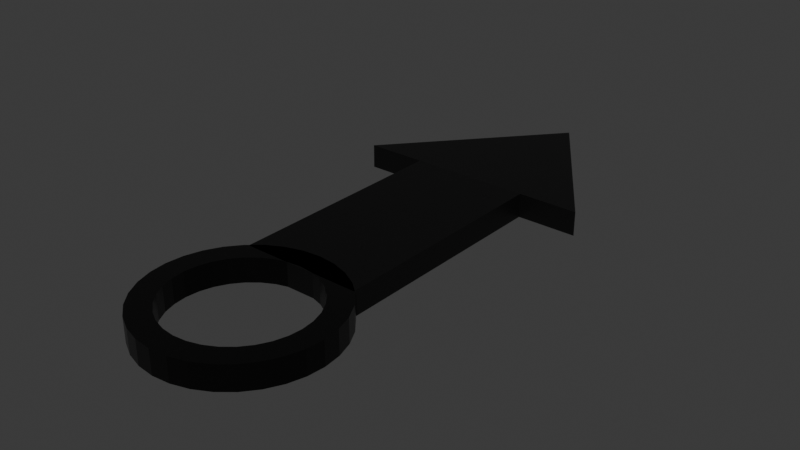 # Source: aiguille_heure.blend  (saved by Blender 5.1.30; exported with 4.5.12 LTS)
import bpy
from mathutils import Matrix  # noqa: F401  (used for matrix-valued properties, if any)

bpy.ops.wm.read_factory_settings(use_empty=True)
scene = bpy.context.scene
scene.name = 'Scene'

# ---- collections
col_collection = bpy.data.collections.new('Collection'); scene.collection.children.link(col_collection)

# ---- materials (node trees are filled in below, after node groups)
mat_material_001 = bpy.data.materials.new('Material.001')
mat_material_001.use_backface_culling_lightprobe_volume = False
mat_material = bpy.data.materials.new('Material')
mat_material.use_backface_culling_lightprobe_volume = False

# ---- material node trees
mat_material_001.use_nodes = True; mat_material_001.node_tree.nodes.clear()
_N = mat_material_001.node_tree.nodes; _L = mat_material_001.node_tree.links
n0 = _N.new('ShaderNodeBsdfPrincipled'); n0.name = 'Principled BSDF'; n0.location = (18, 296)
n0.inputs[0].default_value = (0.0, 0.0, 0.0, 1.0)
n0.inputs[2].default_value = 0.3
n1 = _N.new('ShaderNodeOutputMaterial'); n1.name = 'Material Output'; n1.location = (300, 300)
_L.new(n0.outputs[0], n1.inputs[0])
n1.is_active_output = True
mat_material.use_nodes = True; mat_material.node_tree.nodes.clear()
_N = mat_material.node_tree.nodes; _L = mat_material.node_tree.links
n0 = _N.new('ShaderNodeBsdfPrincipled'); n0.name = 'Principled BSDF'; n0.location = (10, 300)
n0.inputs[0].default_value = (0.0, 0.0, 0.0, 1.0)
n1 = _N.new('ShaderNodeOutputMaterial'); n1.name = 'Material Output'; n1.location = (300, 300)
_L.new(n0.outputs[0], n1.inputs[0])
n1.is_active_output = True

# ---- world
world_world = bpy.data.worlds.new('World'); scene.world = world_world
world_world.use_nodes = True; world_world.node_tree.nodes.clear()
_N = world_world.node_tree.nodes; _L = world_world.node_tree.links
n0 = _N.new('ShaderNodeOutputWorld'); n0.name = 'World Output'; n0.location = (300, 300)
n1 = _N.new('ShaderNodeBackground'); n1.name = 'Background'; n1.location = (10, 300)
n1.inputs[0].default_value = (0.05088, 0.05088, 0.05088, 1.0)
_L.new(n1.outputs[0], n0.inputs[0])
n0.is_active_output = True
world_world.color = (0.05088, 0.05088, 0.05088)
world_world.sun_shadow_jitter_overblur = 0.0

# ---- meshes
me_plane = bpy.data.meshes.new('Plane')
me_plane.from_pydata([(-0.4167, 0.6236, 0.0), (-0.287, 0.6929, 0.0), (-0.1463, 0.7356, 0.0), (2.037e-10, 0.75, 0.0), (-0.5303, 0.5303, 0.0), (-0.6236, 0.4167, 0.0), (-0.6929, 0.287, 0.0), (-0.7356, 0.1463, 0.0), (-0.75, 3.725e-09, 0.0), (-0.7356, -0.1463, 0.0), (-0.6929, -0.287, 0.0), (-0.6236, -0.4167, 0.0), (-0.5303, -0.5303, 0.0), (-0.4167, -0.6236, 0.0), (-0.287, -0.6929, 0.0), (-0.1463, -0.7356, 0.0), (2.037e-10, -0.75, 0.0), (0.1463, -0.7356, 0.0), (0.287, -0.6929, 0.0), (0.4167, -0.6236, 0.0), (0.5303, -0.5303, 0.0), (0.6236, -0.4167, 0.0), (0.6929, -0.287, 0.0), (0.7356, -0.1463, 0.0), (0.75, 3.725e-09, 0.0), (0.7356, 0.1463, 0.0), (0.6929, 0.287, 0.0), (0.6236, 0.4167, 0.0), (0.5303, 0.5303, 0.0), (0.4167, 0.6236, 0.0), (0.287, 0.6929, 0.0), (0.1463, 0.7356, 0.0), (-0.3125, 0.4677, 0.0), (-0.2153, 0.5197, 0.0), (-0.1097, 0.5517, 0.0), (-2.066e-09, 0.5625, 0.0), (-0.3977, 0.3977, 0.0), (-0.4677, 0.3125, 0.0), (-0.5197, 0.2153, 0.0), (-0.5517, 0.1097, 0.0), (-0.5625, 6.519e-09, 0.0), (-0.5517, -0.1097, 0.0), (-0.5197, -0.2153, 0.0), (-0.4677, -0.3125, 0.0), (-0.3977, -0.3977, 0.0), (-0.3125, -0.4677, 0.0), (-0.2153, -0.5197, 0.0), (-0.1097, -0.5517, 0.0), (-2.066e-09, -0.5625, 0.0), (0.1097, -0.5517, 0.0), (0.2153, -0.5197, 0.0), (0.3125, -0.4677, 0.0), (0.3977, -0.3977, 0.0), (0.4677, -0.3125, 0.0), (0.5197, -0.2153, 0.0), (0.5517, -0.1097, 0.0), (0.5625, 6.519e-09, 0.0), (0.5517, 0.1097, 0.0), (0.5197, 0.2153, 0.0), (0.4677, 0.3125, 0.0), (0.3977, 0.3977, 0.0), (0.3125, 0.4677, 0.0), (0.2153, 0.5197, 0.0), (0.1097, 0.5517, 0.0), (-0.6929, 0.287, 0.2), (-0.6236, 0.4167, 0.2), (-0.5303, 0.5303, 0.2), (-0.4167, 0.6236, 0.2), (-0.287, 0.6929, 0.2), (-0.1463, 0.7356, 0.2), (2.037e-10, 0.75, 0.2), (-0.7356, 0.1463, 0.2), (-0.75, 3.725e-09, 0.2), (-0.7356, -0.1463, 0.2), (-0.6929, -0.287, 0.2), (-0.6236, -0.4167, 0.2), (-0.5303, -0.5303, 0.2), (-0.4167, -0.6236, 0.2), (-0.287, -0.6929, 0.2), (-0.1463, -0.7356, 0.2), (2.037e-10, -0.75, 0.2), (0.1463, -0.7356, 0.2), (0.287, -0.6929, 0.2), (0.4167, -0.6236, 0.2), (0.5303, -0.5303, 0.2), (0.6236, -0.4167, 0.2), (0.6929, -0.287, 0.2), (0.7356, -0.1463, 0.2), (0.75, 3.725e-09, 0.2), (0.7356, 0.1463, 0.2), (0.6929, 0.287, 0.2), (0.6236, 0.4167, 0.2), (0.5303, 0.5303, 0.2), (0.4167, 0.6236, 0.2), (0.287, 0.6929, 0.2), (0.1463, 0.7356, 0.2), (-0.5197, 0.2153, 0.2), (-0.4677, 0.3125, 0.2), (-0.3977, 0.3977, 0.2), (-0.3125, 0.4677, 0.2), (-0.2153, 0.5197, 0.2), (-0.1097, 0.5517, 0.2), (-2.066e-09, 0.5625, 0.2), (-0.5517, 0.1097, 0.2), (-0.5625, 6.519e-09, 0.2), (-0.5517, -0.1097, 0.2), (-0.5197, -0.2153, 0.2), (-0.4677, -0.3125, 0.2), (-0.3977, -0.3977, 0.2), (-0.3125, -0.4677, 0.2), (-0.2153, -0.5197, 0.2), (-0.1097, -0.5517, 0.2), (-2.066e-09, -0.5625, 0.2), (0.1097, -0.5517, 0.2), (0.2153, -0.5197, 0.2), (0.3125, -0.4677, 0.2), (0.3977, -0.3977, 0.2), (0.4677, -0.3125, 0.2), (0.5197, -0.2153, 0.2), (0.5517, -0.1097, 0.2), (0.5625, 6.519e-09, 0.2), (0.5517, 0.1097, 0.2), (0.5197, 0.2153, 0.2), (0.4677, 0.3125, 0.2), (0.3977, 0.3977, 0.2), (0.3125, 0.4677, 0.2), (0.2153, 0.5197, 0.2), (0.1097, 0.5517, 0.2), (-0.5, 0.5481, -2.533e-08), (-0.5, 0.5481, 0.2), (-0.5, 2.482, -2.533e-08), (-0.5, 2.482, 0.2), (0.5, 0.5481, -2.533e-08), (0.5, 0.5481, 0.2), (0.5, 2.482, -2.533e-08), (0.5, 2.482, 0.2), (-0.001866, 4.003, 0.1), (0.9986, 2.482, -2.533e-08), (0.9986, 2.482, 0.2), (-1.006, 2.482, -2.533e-08), (-1.006, 2.482, 0.2)], [], [(50, 18, 19, 20, 21, 22, 23, 24, 25, 26, 27, 28, 29, 30, 31, 3, 2, 1, 0, 4, 5, 6, 7, 8, 9, 10, 11, 12, 13, 14, 15, 16, 17, 49, 48, 47, 46, 45, 44, 43, 42, 41, 40, 39, 38, 37, 36, 32, 33, 34, 35, 63, 62, 61, 60, 59, 58, 57, 56, 55, 54, 53, 52, 51), (17, 18, 50, 49), (114, 115, 116, 117, 118, 119, 120, 121, 122, 123, 124, 125, 126, 127, 102, 101, 100, 99, 98, 97, 96, 103, 104, 105, 106, 107, 108, 109, 110, 111, 112, 113, 81, 80, 79, 78, 77, 76, 75, 74, 73, 72, 71, 64, 65, 66, 67, 68, 69, 70, 95, 94, 93, 92, 91, 90, 89, 88, 87, 86, 85, 84, 83, 82), (81, 113, 114, 82), (49, 50, 114, 113), (24, 23, 87, 88), (50, 51, 115, 114), (25, 24, 88, 89), (51, 52, 116, 115), (26, 25, 89, 90), (52, 53, 117, 116), (27, 26, 90, 91), (6, 5, 65, 64), (53, 54, 118, 117), (28, 27, 91, 92), (5, 4, 66, 65), (54, 55, 119, 118), (29, 28, 92, 93), (0, 1, 68, 67), (55, 56, 120, 119), (30, 29, 93, 94), (2, 3, 70, 69), (56, 57, 121, 120), (31, 30, 94, 95), (1, 2, 69, 68), (57, 58, 122, 121), (3, 31, 95, 70), (4, 0, 67, 66), (58, 59, 123, 122), (37, 38, 96, 97), (7, 6, 64, 71), (59, 60, 124, 123), (36, 37, 97, 98), (8, 7, 71, 72), (60, 61, 125, 124), (33, 32, 99, 100), (9, 8, 72, 73), (61, 62, 126, 125), (35, 34, 101, 102), (10, 9, 73, 74), (62, 63, 127, 126), (34, 33, 100, 101), (11, 10, 74, 75), (63, 35, 102, 127), (32, 36, 98, 99), (12, 11, 75, 76), (38, 39, 103, 96), (13, 12, 76, 77), (39, 40, 104, 103), (14, 13, 77, 78), (40, 41, 105, 104), (15, 14, 78, 79), (41, 42, 106, 105), (16, 15, 79, 80), (42, 43, 107, 106), (17, 16, 80, 81), (43, 44, 108, 107), (18, 17, 81, 82), (44, 45, 109, 108), (19, 18, 82, 83), (45, 46, 110, 109), (20, 19, 83, 84), (46, 47, 111, 110), (21, 20, 84, 85), (47, 48, 112, 111), (22, 21, 85, 86), (48, 49, 113, 112), (23, 22, 86, 87), (128, 129, 131, 130), (134, 135, 133, 132), (132, 133, 129, 128), (130, 134, 132, 128), (135, 131, 129, 133), (135, 138, 136), (138, 137, 136), (140, 131, 136), (134, 130, 136), (131, 135, 136), (130, 139, 136), (139, 140, 136), (137, 134, 136), (134, 137, 138, 135), (130, 131, 140, 139)])
me_plane.polygons.foreach_set('material_index', [0, 0, 0, 0, 0, 0, 0, 0, 0, 0, 0, 0, 0, 0, 0, 0, 0, 0, 0, 0, 0, 0, 0, 0, 0, 0, 0, 0, 0, 0, 0, 0, 0, 0, 0, 0, 0, 0, 0, 0, 0, 0, 0, 0, 0, 0, 0, 0, 0, 0, 0, 0, 0, 0, 0, 0, 0, 0, 0, 0, 0, 0, 0, 0, 0, 0, 0, 0, 1, 1, 1, 1, 1, 1, 1, 1, 1, 1, 1, 1, 1, 1, 1])
_uv = me_plane.uv_layers.new(name='UVMap')
_uv.uv.foreach_set('vector', [0.0, 0.0, 0.0, 0.0, 0.0, 0.0, 0.0, 0.0, 0.0, 0.0, 0.0, 0.0, 0.0, 0.0, 0.0, 0.0, 0.0, 0.0, 0.0, 0.0, 0.0, 0.0, 0.0, 0.0, 0.0, 0.0, 0.0, 0.0, 0.0, 0.0, 0.0, 0.0, 0.0, 0.0, 0.0, 0.0, 0.0, 0.0, 0.0, 0.0, 0.0, 0.0, 0.0, 0.0, 0.0, 0.0, 0.0, 0.0, 0.0, 0.0, 0.0, 0.0, 0.0, 0.0, 0.0, 0.0, 0.0, 0.0, 0.0, 0.0, 0.0, 0.0, 0.0, 0.0, 0.0, 0.0, 0.0, 0.0, 0.0, 0.0, 0.0, 0.0, 0.0, 0.0, 0.0, 0.0, 0.0, 0.0, 0.0, 0.0, 0.0, 0.0, 0.0, 0.0, 0.0, 0.0, 0.0, 0.0, 0.0, 0.0, 0.0, 0.0, 0.0, 0.0, 0.0, 0.0, 0.0, 0.0, 0.0, 0.0, 0.0, 0.0, 0.0, 0.0, 0.0, 0.0, 0.0, 0.0, 0.0, 0.0, 0.0, 0.0, 0.0, 0.0, 0.0, 0.0, 0.0, 0.0, 0.0, 0.0, 0.0, 0.0, 0.0, 0.0, 0.0, 0.0, 0.0, 0.0, 0.0, 0.0, 0.0, 0.0, 0.0, 0.0, 0.0, 0.0, 0.0, 0.0, 0.0, 0.0, 0.0, 0.0, 0.0, 0.0, 0.0, 0.0, 0.0, 0.0, 0.0, 0.0, 0.0, 0.0, 0.0, 0.0, 0.0, 0.0, 0.0, 0.0, 0.0, 0.0, 0.0, 0.0, 0.0, 0.0, 0.0, 0.0, 0.0, 0.0, 0.0, 0.0, 0.0, 0.0, 0.0, 0.0, 0.0, 0.0, 0.0, 0.0, 0.0, 0.0, 0.0, 0.0, 0.0, 0.0, 0.0, 0.0, 0.0, 0.0, 0.0, 0.0, 0.0, 0.0, 0.0, 0.0, 0.0, 0.0, 0.0, 0.0, 0.0, 0.0, 0.0, 0.0, 0.0, 0.0, 0.0, 0.0, 0.0, 0.0, 0.0, 0.0, 0.0, 0.0, 0.0, 0.0, 0.0, 0.0, 0.0, 0.0, 0.0, 0.0, 0.0, 0.0, 0.0, 0.0, 0.0, 0.0, 0.0, 0.0, 0.0, 0.0, 0.0, 0.0, 0.0, 0.0, 0.0, 0.0, 0.0, 0.0, 0.0, 0.0, 0.0, 0.0, 0.0, 0.0, 0.0, 0.0, 0.0, 0.0, 0.0, 0.0, 0.0, 0.0, 0.0, 0.0, 0.0, 0.0, 0.0, 0.0, 0.0, 0.0, 0.0, 0.0, 0.0, 0.0, 0.0, 0.0, 0.0, 0.0, 0.0, 0.0, 0.0, 0.0, 0.0, 0.0, 0.0, 0.0, 0.0, 0.0, 0.0, 0.0, 0.0, 0.0, 0.0, 0.0, 0.0, 0.0, 0.0, 0.0, 0.0, 0.0, 0.0, 0.0, 0.0, 0.0, 0.0, 0.0, 0.0, 0.0, 0.0, 0.0, 0.0, 0.0, 0.0, 0.0, 0.0, 0.0, 0.0, 0.0, 0.0, 0.0, 0.0, 0.0, 0.0, 0.0, 0.0, 0.0, 0.0, 0.0, 0.0, 0.0, 0.0, 0.0, 0.0, 0.0, 0.0, 0.0, 0.0, 0.0, 0.0, 0.0, 0.0, 0.0, 0.0, 0.0, 0.0, 0.0, 0.0, 0.0, 0.0, 0.0, 0.0, 0.0, 0.0, 0.0, 0.0, 0.0, 0.0, 0.0, 0.0, 0.0, 0.0, 0.0, 0.0, 0.0, 0.0, 0.0, 0.0, 0.0, 0.0, 0.0, 0.0, 0.0, 0.0, 0.0, 0.0, 0.0, 0.0, 0.0, 0.0, 0.0, 0.0, 0.0, 0.0, 0.0, 0.0, 0.0, 0.0, 0.0, 0.0, 0.0, 0.0, 0.0, 0.0, 0.0, 0.0, 0.0, 0.0, 0.0, 0.0, 0.0, 0.0, 0.0, 0.0, 0.0, 0.0, 0.0, 0.0, 0.0, 0.0, 0.0, 0.0, 0.0, 0.0, 0.0, 0.0, 0.0, 0.0, 0.0, 0.0, 0.0, 0.0, 0.0, 0.0, 0.0, 0.0, 0.0, 0.0, 0.0, 0.0, 0.0, 0.0, 0.0, 0.0, 0.0, 0.0, 0.0, 0.0, 0.0, 0.0, 0.0, 0.0, 0.0, 0.0, 0.0, 0.0, 0.0, 0.0, 0.0, 0.0, 0.0, 0.0, 0.0, 0.0, 0.0, 0.0, 0.0, 0.0, 0.0, 0.0, 0.0, 0.0, 0.0, 0.0, 0.0, 0.0, 0.0, 0.0, 0.0, 0.0, 0.0, 0.0, 0.0, 0.0, 0.0, 0.0, 0.0, 0.0, 0.0, 0.0, 0.0, 0.0, 0.0, 0.0, 0.0, 0.0, 0.0, 0.0, 0.0, 0.0, 0.0, 0.0, 0.0, 0.0, 0.0, 0.0, 0.0, 0.0, 0.0, 0.0, 0.0, 0.0, 0.0, 0.0, 0.0, 0.0, 0.0, 0.0, 0.0, 0.0, 0.0, 0.0, 0.0, 0.0, 0.0, 0.0, 0.0, 0.0, 0.0, 0.0, 0.0, 0.0, 0.0, 0.0, 0.0, 0.0, 0.0, 0.0, 0.0, 0.0, 0.0, 0.0, 0.0, 0.0, 0.0, 0.0, 0.0, 0.0, 0.0, 0.0, 0.0, 0.0, 0.0, 0.0, 0.0, 0.0, 0.0, 0.0, 0.0, 0.0, 0.0, 0.0, 0.0, 0.0, 0.0, 0.0, 0.0, 0.0, 0.0, 0.0, 0.0, 0.0, 0.0, 0.0, 0.0, 0.0, 0.0, 0.0, 0.0, 0.0, 0.0, 0.0, 0.0, 0.0, 0.0, 0.0, 0.0, 0.0, 0.0, 0.0, 0.0, 0.0, 0.0, 0.0, 0.0, 0.0, 0.0, 0.0, 0.0, 0.0, 0.0, 0.0, 0.0, 0.0, 0.0, 0.0, 0.0, 0.0, 0.0, 0.0, 0.0, 0.0, 0.0, 0.0, 0.0, 0.0, 0.0, 0.0, 0.0, 0.0, 0.0, 0.0, 0.0, 0.0, 0.0, 0.0, 0.0, 0.0, 0.0, 0.0, 0.0, 0.0, 0.0, 0.0, 0.0, 0.0, 0.0, 0.0, 0.0, 0.0, 0.0, 0.0, 0.0, 0.0, 0.0, 0.0, 0.0, 0.0, 0.0, 0.0, 0.0, 0.0, 0.0, 0.0, 0.0, 0.0, 0.0, 0.0, 0.0, 0.0, 0.0, 0.0, 0.0, 0.0, 0.0, 0.0, 0.0, 0.0, 0.0, 0.0, 0.0, 0.0, 0.0, 0.0, 0.0, 0.0, 0.0, 0.0, 0.0, 0.0, 0.0, 0.0, 0.0, 0.0, 0.0, 0.0, 0.0, 0.0, 0.0, 0.0, 0.0, 0.0, 0.0, 0.0, 0.0, 0.0, 0.0, 0.0, 0.0, 0.0, 0.0, 0.0, 0.0, 0.0, 0.0, 0.0, 0.0, 0.0, 0.0, 0.0, 0.0, 0.0, 0.0, 0.0, 0.0, 0.0, 0.0, 0.0, 0.0, 0.0, 0.0, 0.0, 0.0, 0.0, 0.0, 0.0, 0.0, 0.0, 0.0, 0.0, 0.0, 0.0, 0.0, 0.0, 0.0, 0.0, 0.0, 0.0, 0.0, 0.0, 0.0, 0.0, 0.0, 0.0, 0.0, 0.0, 0.0, 0.0, 0.0, 0.0, 0.0, 0.0, 0.0, 0.0, 0.0, 0.0, 0.0, 0.0, 0.0, 0.0, 0.0, 0.0, 0.0, 0.0, 0.0, 0.0, 0.0, 0.0, 0.0, 0.0, 0.0, 0.0, 0.0, 0.0, 0.0, 0.0, 0.0, 0.0, 0.0, 0.0, 0.0, 0.0, 0.0, 0.0, 0.0, 0.0, 0.0, 0.0, 0.0, 0.0, 0.0, 0.0, 0.0, 0.0, 0.0, 0.0, 0.0, 0.0, 0.0, 0.0, 0.0, 0.0, 0.0, 0.0, 0.0, 0.375, 0.0, 0.625, 0.0, 0.625, 0.25, 0.375, 0.25, 0.375, 0.5, 0.625, 0.5, 0.625, 0.75, 0.375, 0.75, 0.375, 0.75, 0.625, 0.75, 0.625, 1.0, 0.375, 1.0, 0.125, 0.5, 0.375, 0.5, 0.375, 0.75, 0.125, 0.75, 0.625, 0.5, 0.875, 0.5, 0.875, 0.75, 0.625, 0.75, 0.0, 0.0, 0.0, 0.0, 0.0, 0.0, 0.0, 0.0, 0.0, 0.0, 0.0, 0.0, 0.0, 0.0, 0.0, 0.0, 0.0, 0.0, 0.375, 0.5, 0.125, 0.5, 0.375, 0.5, 0.875, 0.5, 0.625, 0.5, 0.875, 0.5, 0.0, 0.0, 0.0, 0.0, 0.0, 0.0, 0.0, 0.0, 0.0, 0.0, 0.0, 0.0, 0.0, 0.0, 0.0, 0.0, 0.0, 0.0, 0.0, 0.0, 0.0, 0.0, 0.0, 0.0, 0.0, 0.0, 0.0, 0.0, 0.0, 0.0, 0.0, 0.0, 0.0, 0.0])
me_plane.materials.append(mat_material_001)
me_plane.materials.append(mat_material)
me_plane.update()

# ---- objects
ob_plane = bpy.data.objects.new('Plane', me_plane)

# ---- transforms, parenting, visibility, modifiers, constraints
ob_plane.location = (0.0, 0.0, 0.0)
_m = ob_plane.modifiers.new('Boolean', 'BOOLEAN')

# ---- collection membership
col_collection.objects.link(ob_plane)

# ---- scene / render settings (as saved in the file)
scene.frame_start = 1; scene.frame_end = 250; scene.frame_set(1)
scene.render.engine = 'BLENDER_EEVEE_NEXT'
scene.render.bake_bias = 0.0
scene.render.bake_samples = 0
bpy.context.view_layer.update()

# ---- added for rendering (the .blend has no active camera and no usable light): camera, sun
cam_auto = bpy.data.cameras.new('AutoCamera')
cam_auto.lens = 50.0
cam_auto.sensor_width = 36.0
cam_auto.clip_end = 1000.0
ob_auto_camera = bpy.data.objects.new('AutoCamera', cam_auto)
scene.collection.objects.link(ob_auto_camera)
ob_auto_camera.location = (4.77223, -4.10485, 3.92077)
ob_auto_camera.rotation_euler = (1.09748, -7.21219e-08, 0.694738)
scene.camera = ob_auto_camera
light_auto_sun = bpy.data.lights.new('AutoSun', 'SUN')
light_auto_sun.energy = 3.0
light_auto_sun.angle = 0.0523599
ob_auto_sun = bpy.data.objects.new('AutoSun', light_auto_sun)
scene.collection.objects.link(ob_auto_sun)
ob_auto_sun.rotation_euler = (0.872665, 0.174533, 0.523599)
bpy.context.view_layer.update()
